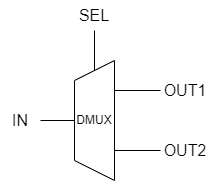

The diagram above was exported from draw.io. Its source (the exported page's mxGraphModel, read from the mxfile embedded in the PNG):
<mxGraphModel dx="771" dy="1449" grid="1" gridSize="10" guides="1" tooltips="1" connect="1" arrows="1" fold="1" page="1" pageScale="1" pageWidth="827" pageHeight="1169" math="0" shadow="0">
  <root>
    <mxCell id="0" />
    <mxCell id="1" parent="0" />
    <mxCell id="2" value="" style="shape=trapezoid;perimeter=trapezoidPerimeter;whiteSpace=wrap;html=1;fixedSize=1;rotation=-90;" vertex="1" parent="1">
      <mxGeometry x="304" y="600" width="120" height="40" as="geometry" />
    </mxCell>
    <mxCell id="3" value="DMUX" style="text;strokeColor=none;align=center;fillColor=none;html=1;verticalAlign=middle;whiteSpace=wrap;rounded=0;fontSize=12;" vertex="1" parent="1">
      <mxGeometry x="344" y="605" width="40" height="30" as="geometry" />
    </mxCell>
    <mxCell id="4" value="" style="endArrow=none;html=1;fontSize=12;entryX=0;entryY=0.5;entryDx=0;entryDy=0;" edge="1" parent="1" target="3">
      <mxGeometry width="50" height="50" relative="1" as="geometry">
        <mxPoint x="310" y="620" as="sourcePoint" />
        <mxPoint x="420" y="710" as="targetPoint" />
      </mxGeometry>
    </mxCell>
    <mxCell id="5" value="" style="endArrow=none;html=1;fontSize=12;exitX=0.75;exitY=1;exitDx=0;exitDy=0;" edge="1" parent="1" source="2">
      <mxGeometry width="50" height="50" relative="1" as="geometry">
        <mxPoint x="320" y="630" as="sourcePoint" />
        <mxPoint x="430" y="590" as="targetPoint" />
      </mxGeometry>
    </mxCell>
    <mxCell id="6" value="" style="endArrow=none;html=1;fontSize=12;exitX=0.25;exitY=1;exitDx=0;exitDy=0;" edge="1" parent="1" source="2">
      <mxGeometry width="50" height="50" relative="1" as="geometry">
        <mxPoint x="394" y="600" as="sourcePoint" />
        <mxPoint x="430" y="650" as="targetPoint" />
      </mxGeometry>
    </mxCell>
    <mxCell id="7" value="" style="endArrow=none;html=1;fontSize=12;exitX=1;exitY=0.5;exitDx=0;exitDy=0;" edge="1" parent="1" source="2">
      <mxGeometry width="50" height="50" relative="1" as="geometry">
        <mxPoint x="404" y="610" as="sourcePoint" />
        <mxPoint x="364" y="530" as="targetPoint" />
      </mxGeometry>
    </mxCell>
    <mxCell id="8" value="&lt;font style=&quot;font-size: 16px;&quot;&gt;IN&lt;/font&gt;" style="text;strokeColor=none;align=center;fillColor=none;html=1;verticalAlign=middle;whiteSpace=wrap;rounded=0;" vertex="1" parent="1">
      <mxGeometry x="270" y="605" width="40" height="30" as="geometry" />
    </mxCell>
    <mxCell id="9" value="&lt;font style=&quot;font-size: 16px;&quot;&gt;OUT1&lt;/font&gt;" style="text;strokeColor=none;align=center;fillColor=none;html=1;verticalAlign=middle;whiteSpace=wrap;rounded=0;" vertex="1" parent="1">
      <mxGeometry x="430" y="575" width="50" height="30" as="geometry" />
    </mxCell>
    <mxCell id="10" value="&lt;font style=&quot;font-size: 16px;&quot;&gt;SEL&lt;br&gt;&lt;/font&gt;" style="text;strokeColor=none;align=center;fillColor=none;html=1;verticalAlign=middle;whiteSpace=wrap;rounded=0;" vertex="1" parent="1">
      <mxGeometry x="329" y="500" width="70" height="30" as="geometry" />
    </mxCell>
    <mxCell id="11" value="&lt;font style=&quot;font-size: 16px;&quot;&gt;OUT2&lt;/font&gt;" style="text;strokeColor=none;align=center;fillColor=none;html=1;verticalAlign=middle;whiteSpace=wrap;rounded=0;" vertex="1" parent="1">
      <mxGeometry x="430" y="635" width="50" height="30" as="geometry" />
    </mxCell>
  </root>
</mxGraphModel>